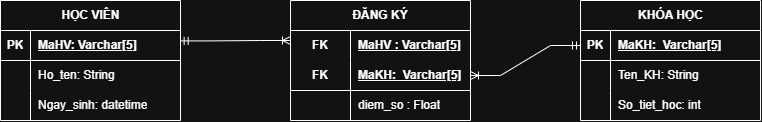

The diagram above was exported from draw.io. Its source (the exported page's mxGraphModel, read from the mxfile embedded in the PNG):
<mxGraphModel dx="1005" dy="660" grid="1" gridSize="10" guides="1" tooltips="1" connect="1" arrows="1" fold="1" page="1" pageScale="1" pageWidth="827" pageHeight="1169" math="0" shadow="0">
  <root>
    <mxCell id="0" />
    <mxCell id="1" parent="0" />
    <mxCell id="cJ2mSoUnF9UtiK8T5rav-40" parent="1" style="shape=table;startSize=30;container=1;collapsible=1;childLayout=tableLayout;fixedRows=1;rowLines=0;fontStyle=1;align=center;resizeLast=1;html=1;" value="KHÓA HỌC" vertex="1">
      <mxGeometry height="120" width="180" x="620" y="200" as="geometry" />
    </mxCell>
    <mxCell id="cJ2mSoUnF9UtiK8T5rav-41" parent="cJ2mSoUnF9UtiK8T5rav-40" style="shape=tableRow;horizontal=0;startSize=0;swimlaneHead=0;swimlaneBody=0;fillColor=none;collapsible=0;dropTarget=0;points=[[0,0.5],[1,0.5]];portConstraint=eastwest;top=0;left=0;right=0;bottom=1;" value="" vertex="1">
      <mxGeometry height="30" width="180" y="30" as="geometry" />
    </mxCell>
    <mxCell id="cJ2mSoUnF9UtiK8T5rav-42" parent="cJ2mSoUnF9UtiK8T5rav-41" style="shape=partialRectangle;connectable=0;fillColor=none;top=0;left=0;bottom=0;right=0;fontStyle=1;overflow=hidden;whiteSpace=wrap;html=1;" value="PK" vertex="1">
      <mxGeometry height="30" width="30" as="geometry">
        <mxRectangle height="30" width="30" as="alternateBounds" />
      </mxGeometry>
    </mxCell>
    <mxCell id="cJ2mSoUnF9UtiK8T5rav-43" parent="cJ2mSoUnF9UtiK8T5rav-41" style="shape=partialRectangle;connectable=0;fillColor=none;top=0;left=0;bottom=0;right=0;align=left;spacingLeft=6;fontStyle=5;overflow=hidden;whiteSpace=wrap;html=1;" value="MaKH:&amp;nbsp;&amp;nbsp;Varchar[5]" vertex="1">
      <mxGeometry height="30" width="150" x="30" as="geometry">
        <mxRectangle height="30" width="150" as="alternateBounds" />
      </mxGeometry>
    </mxCell>
    <mxCell id="cJ2mSoUnF9UtiK8T5rav-44" parent="cJ2mSoUnF9UtiK8T5rav-40" style="shape=tableRow;horizontal=0;startSize=0;swimlaneHead=0;swimlaneBody=0;fillColor=none;collapsible=0;dropTarget=0;points=[[0,0.5],[1,0.5]];portConstraint=eastwest;top=0;left=0;right=0;bottom=0;" value="" vertex="1">
      <mxGeometry height="30" width="180" y="60" as="geometry" />
    </mxCell>
    <mxCell id="cJ2mSoUnF9UtiK8T5rav-45" parent="cJ2mSoUnF9UtiK8T5rav-44" style="shape=partialRectangle;connectable=0;fillColor=none;top=0;left=0;bottom=0;right=0;editable=1;overflow=hidden;whiteSpace=wrap;html=1;" value="" vertex="1">
      <mxGeometry height="30" width="30" as="geometry">
        <mxRectangle height="30" width="30" as="alternateBounds" />
      </mxGeometry>
    </mxCell>
    <mxCell id="cJ2mSoUnF9UtiK8T5rav-46" parent="cJ2mSoUnF9UtiK8T5rav-44" style="shape=partialRectangle;connectable=0;fillColor=none;top=0;left=0;bottom=0;right=0;align=left;spacingLeft=6;overflow=hidden;whiteSpace=wrap;html=1;" value="Ten_KH: String" vertex="1">
      <mxGeometry height="30" width="150" x="30" as="geometry">
        <mxRectangle height="30" width="150" as="alternateBounds" />
      </mxGeometry>
    </mxCell>
    <mxCell id="cJ2mSoUnF9UtiK8T5rav-47" parent="cJ2mSoUnF9UtiK8T5rav-40" style="shape=tableRow;horizontal=0;startSize=0;swimlaneHead=0;swimlaneBody=0;fillColor=none;collapsible=0;dropTarget=0;points=[[0,0.5],[1,0.5]];portConstraint=eastwest;top=0;left=0;right=0;bottom=0;" value="" vertex="1">
      <mxGeometry height="30" width="180" y="90" as="geometry" />
    </mxCell>
    <mxCell id="cJ2mSoUnF9UtiK8T5rav-48" parent="cJ2mSoUnF9UtiK8T5rav-47" style="shape=partialRectangle;connectable=0;fillColor=none;top=0;left=0;bottom=0;right=0;editable=1;overflow=hidden;whiteSpace=wrap;html=1;" value="" vertex="1">
      <mxGeometry height="30" width="30" as="geometry">
        <mxRectangle height="30" width="30" as="alternateBounds" />
      </mxGeometry>
    </mxCell>
    <mxCell id="cJ2mSoUnF9UtiK8T5rav-49" parent="cJ2mSoUnF9UtiK8T5rav-47" style="shape=partialRectangle;connectable=0;fillColor=none;top=0;left=0;bottom=0;right=0;align=left;spacingLeft=6;overflow=hidden;whiteSpace=wrap;html=1;" value="So_tiet_hoc: int" vertex="1">
      <mxGeometry height="30" width="150" x="30" as="geometry">
        <mxRectangle height="30" width="150" as="alternateBounds" />
      </mxGeometry>
    </mxCell>
    <mxCell id="cJ2mSoUnF9UtiK8T5rav-53" parent="1" style="shape=table;startSize=30;container=1;collapsible=1;childLayout=tableLayout;fixedRows=1;rowLines=0;fontStyle=1;align=center;resizeLast=1;html=1;" value="HỌC VIÊN" vertex="1">
      <mxGeometry height="120" width="180" x="40" y="200" as="geometry" />
    </mxCell>
    <mxCell id="cJ2mSoUnF9UtiK8T5rav-54" parent="cJ2mSoUnF9UtiK8T5rav-53" style="shape=tableRow;horizontal=0;startSize=0;swimlaneHead=0;swimlaneBody=0;fillColor=none;collapsible=0;dropTarget=0;points=[[0,0.5],[1,0.5]];portConstraint=eastwest;top=0;left=0;right=0;bottom=1;" value="" vertex="1">
      <mxGeometry height="30" width="180" y="30" as="geometry" />
    </mxCell>
    <mxCell id="cJ2mSoUnF9UtiK8T5rav-55" parent="cJ2mSoUnF9UtiK8T5rav-54" style="shape=partialRectangle;connectable=0;fillColor=none;top=0;left=0;bottom=0;right=0;fontStyle=1;overflow=hidden;whiteSpace=wrap;html=1;" value="PK" vertex="1">
      <mxGeometry height="30" width="30" as="geometry">
        <mxRectangle height="30" width="30" as="alternateBounds" />
      </mxGeometry>
    </mxCell>
    <mxCell id="cJ2mSoUnF9UtiK8T5rav-56" parent="cJ2mSoUnF9UtiK8T5rav-54" style="shape=partialRectangle;connectable=0;fillColor=none;top=0;left=0;bottom=0;right=0;align=left;spacingLeft=6;fontStyle=5;overflow=hidden;whiteSpace=wrap;html=1;" value="MaHV: Varchar[5]" vertex="1">
      <mxGeometry height="30" width="150" x="30" as="geometry">
        <mxRectangle height="30" width="150" as="alternateBounds" />
      </mxGeometry>
    </mxCell>
    <mxCell id="cJ2mSoUnF9UtiK8T5rav-57" parent="cJ2mSoUnF9UtiK8T5rav-53" style="shape=tableRow;horizontal=0;startSize=0;swimlaneHead=0;swimlaneBody=0;fillColor=none;collapsible=0;dropTarget=0;points=[[0,0.5],[1,0.5]];portConstraint=eastwest;top=0;left=0;right=0;bottom=0;" value="" vertex="1">
      <mxGeometry height="30" width="180" y="60" as="geometry" />
    </mxCell>
    <mxCell id="cJ2mSoUnF9UtiK8T5rav-58" parent="cJ2mSoUnF9UtiK8T5rav-57" style="shape=partialRectangle;connectable=0;fillColor=none;top=0;left=0;bottom=0;right=0;editable=1;overflow=hidden;whiteSpace=wrap;html=1;" value="" vertex="1">
      <mxGeometry height="30" width="30" as="geometry">
        <mxRectangle height="30" width="30" as="alternateBounds" />
      </mxGeometry>
    </mxCell>
    <mxCell id="cJ2mSoUnF9UtiK8T5rav-59" parent="cJ2mSoUnF9UtiK8T5rav-57" style="shape=partialRectangle;connectable=0;fillColor=none;top=0;left=0;bottom=0;right=0;align=left;spacingLeft=6;overflow=hidden;whiteSpace=wrap;html=1;" value="Ho_ten: String" vertex="1">
      <mxGeometry height="30" width="150" x="30" as="geometry">
        <mxRectangle height="30" width="150" as="alternateBounds" />
      </mxGeometry>
    </mxCell>
    <mxCell id="cJ2mSoUnF9UtiK8T5rav-60" parent="cJ2mSoUnF9UtiK8T5rav-53" style="shape=tableRow;horizontal=0;startSize=0;swimlaneHead=0;swimlaneBody=0;fillColor=none;collapsible=0;dropTarget=0;points=[[0,0.5],[1,0.5]];portConstraint=eastwest;top=0;left=0;right=0;bottom=0;" value="" vertex="1">
      <mxGeometry height="30" width="180" y="90" as="geometry" />
    </mxCell>
    <mxCell id="cJ2mSoUnF9UtiK8T5rav-61" parent="cJ2mSoUnF9UtiK8T5rav-60" style="shape=partialRectangle;connectable=0;fillColor=none;top=0;left=0;bottom=0;right=0;editable=1;overflow=hidden;whiteSpace=wrap;html=1;" value="" vertex="1">
      <mxGeometry height="30" width="30" as="geometry">
        <mxRectangle height="30" width="30" as="alternateBounds" />
      </mxGeometry>
    </mxCell>
    <mxCell id="cJ2mSoUnF9UtiK8T5rav-62" parent="cJ2mSoUnF9UtiK8T5rav-60" style="shape=partialRectangle;connectable=0;fillColor=none;top=0;left=0;bottom=0;right=0;align=left;spacingLeft=6;overflow=hidden;whiteSpace=wrap;html=1;" value="Ngay_sinh: datetime" vertex="1">
      <mxGeometry height="30" width="150" x="30" as="geometry">
        <mxRectangle height="30" width="150" as="alternateBounds" />
      </mxGeometry>
    </mxCell>
    <mxCell id="cJ2mSoUnF9UtiK8T5rav-66" parent="1" style="shape=table;startSize=30;container=1;collapsible=1;childLayout=tableLayout;fixedRows=1;rowLines=0;fontStyle=1;align=center;resizeLast=1;html=1;whiteSpace=wrap;" value="ĐĂNG KÝ" vertex="1">
      <mxGeometry height="120" width="180" x="330" y="200" as="geometry" />
    </mxCell>
    <mxCell id="cJ2mSoUnF9UtiK8T5rav-67" parent="cJ2mSoUnF9UtiK8T5rav-66" style="shape=tableRow;horizontal=0;startSize=0;swimlaneHead=0;swimlaneBody=0;fillColor=none;collapsible=0;dropTarget=0;points=[[0,0.5],[1,0.5]];portConstraint=eastwest;top=0;left=0;right=0;bottom=0;html=1;" value="" vertex="1">
      <mxGeometry height="30" width="180" y="30" as="geometry" />
    </mxCell>
    <mxCell id="cJ2mSoUnF9UtiK8T5rav-68" parent="cJ2mSoUnF9UtiK8T5rav-67" style="shape=partialRectangle;connectable=0;fillColor=none;top=0;left=0;bottom=0;right=0;fontStyle=1;overflow=hidden;html=1;whiteSpace=wrap;" value="FK" vertex="1">
      <mxGeometry height="30" width="60" as="geometry">
        <mxRectangle height="30" width="60" as="alternateBounds" />
      </mxGeometry>
    </mxCell>
    <mxCell id="cJ2mSoUnF9UtiK8T5rav-69" parent="cJ2mSoUnF9UtiK8T5rav-67" style="shape=partialRectangle;connectable=0;fillColor=none;top=0;left=0;bottom=0;right=0;align=left;spacingLeft=6;fontStyle=5;overflow=hidden;html=1;whiteSpace=wrap;" value="MaHV : Varchar[5]" vertex="1">
      <mxGeometry height="30" width="120" x="60" as="geometry">
        <mxRectangle height="30" width="120" as="alternateBounds" />
      </mxGeometry>
    </mxCell>
    <mxCell id="cJ2mSoUnF9UtiK8T5rav-70" parent="cJ2mSoUnF9UtiK8T5rav-66" style="shape=tableRow;horizontal=0;startSize=0;swimlaneHead=0;swimlaneBody=0;fillColor=none;collapsible=0;dropTarget=0;points=[[0,0.5],[1,0.5]];portConstraint=eastwest;top=0;left=0;right=0;bottom=1;html=1;" value="" vertex="1">
      <mxGeometry height="30" width="180" y="60" as="geometry" />
    </mxCell>
    <mxCell id="cJ2mSoUnF9UtiK8T5rav-71" parent="cJ2mSoUnF9UtiK8T5rav-70" style="shape=partialRectangle;connectable=0;fillColor=none;top=0;left=0;bottom=0;right=0;fontStyle=1;overflow=hidden;html=1;whiteSpace=wrap;" value="FK" vertex="1">
      <mxGeometry height="30" width="60" as="geometry">
        <mxRectangle height="30" width="60" as="alternateBounds" />
      </mxGeometry>
    </mxCell>
    <mxCell id="cJ2mSoUnF9UtiK8T5rav-72" parent="cJ2mSoUnF9UtiK8T5rav-70" style="shape=partialRectangle;connectable=0;fillColor=none;top=0;left=0;bottom=0;right=0;align=left;spacingLeft=6;fontStyle=5;overflow=hidden;html=1;whiteSpace=wrap;" value="MaKH:&amp;nbsp;&amp;nbsp;Varchar[5]" vertex="1">
      <mxGeometry height="30" width="120" x="60" as="geometry">
        <mxRectangle height="30" width="120" as="alternateBounds" />
      </mxGeometry>
    </mxCell>
    <mxCell id="cJ2mSoUnF9UtiK8T5rav-73" parent="cJ2mSoUnF9UtiK8T5rav-66" style="shape=tableRow;horizontal=0;startSize=0;swimlaneHead=0;swimlaneBody=0;fillColor=none;collapsible=0;dropTarget=0;points=[[0,0.5],[1,0.5]];portConstraint=eastwest;top=0;left=0;right=0;bottom=0;html=1;" value="" vertex="1">
      <mxGeometry height="30" width="180" y="90" as="geometry" />
    </mxCell>
    <mxCell id="cJ2mSoUnF9UtiK8T5rav-74" parent="cJ2mSoUnF9UtiK8T5rav-73" style="shape=partialRectangle;connectable=0;fillColor=none;top=0;left=0;bottom=0;right=0;editable=1;overflow=hidden;html=1;whiteSpace=wrap;" value="" vertex="1">
      <mxGeometry height="30" width="60" as="geometry">
        <mxRectangle height="30" width="60" as="alternateBounds" />
      </mxGeometry>
    </mxCell>
    <mxCell id="cJ2mSoUnF9UtiK8T5rav-75" parent="cJ2mSoUnF9UtiK8T5rav-73" style="shape=partialRectangle;connectable=0;fillColor=none;top=0;left=0;bottom=0;right=0;align=left;spacingLeft=6;overflow=hidden;html=1;whiteSpace=wrap;" value="diem_so : Float" vertex="1">
      <mxGeometry height="30" width="120" x="60" as="geometry">
        <mxRectangle height="30" width="120" as="alternateBounds" />
      </mxGeometry>
    </mxCell>
    <mxCell id="cJ2mSoUnF9UtiK8T5rav-79" edge="1" parent="1" source="cJ2mSoUnF9UtiK8T5rav-54" style="edgeStyle=entityRelationEdgeStyle;fontSize=12;html=1;endArrow=ERoneToMany;startArrow=ERmandOne;rounded=0;exitX=0.998;exitY=0.347;exitDx=0;exitDy=0;exitPerimeter=0;" value="">
      <mxGeometry height="100" relative="1" width="100" as="geometry">
        <mxPoint x="230" y="340" as="sourcePoint" />
        <mxPoint x="330" y="240" as="targetPoint" />
      </mxGeometry>
    </mxCell>
    <mxCell id="cJ2mSoUnF9UtiK8T5rav-80" edge="1" parent="1" source="cJ2mSoUnF9UtiK8T5rav-41" style="edgeStyle=entityRelationEdgeStyle;fontSize=12;html=1;endArrow=ERoneToMany;startArrow=ERmandOne;rounded=0;exitX=0;exitY=0.5;exitDx=0;exitDy=0;entryX=1;entryY=0.5;entryDx=0;entryDy=0;" target="cJ2mSoUnF9UtiK8T5rav-70" value="">
      <mxGeometry height="100" relative="1" width="100" as="geometry">
        <mxPoint x="610" y="245" as="sourcePoint" />
        <mxPoint x="560" y="320" as="targetPoint" />
      </mxGeometry>
    </mxCell>
  </root>
</mxGraphModel>